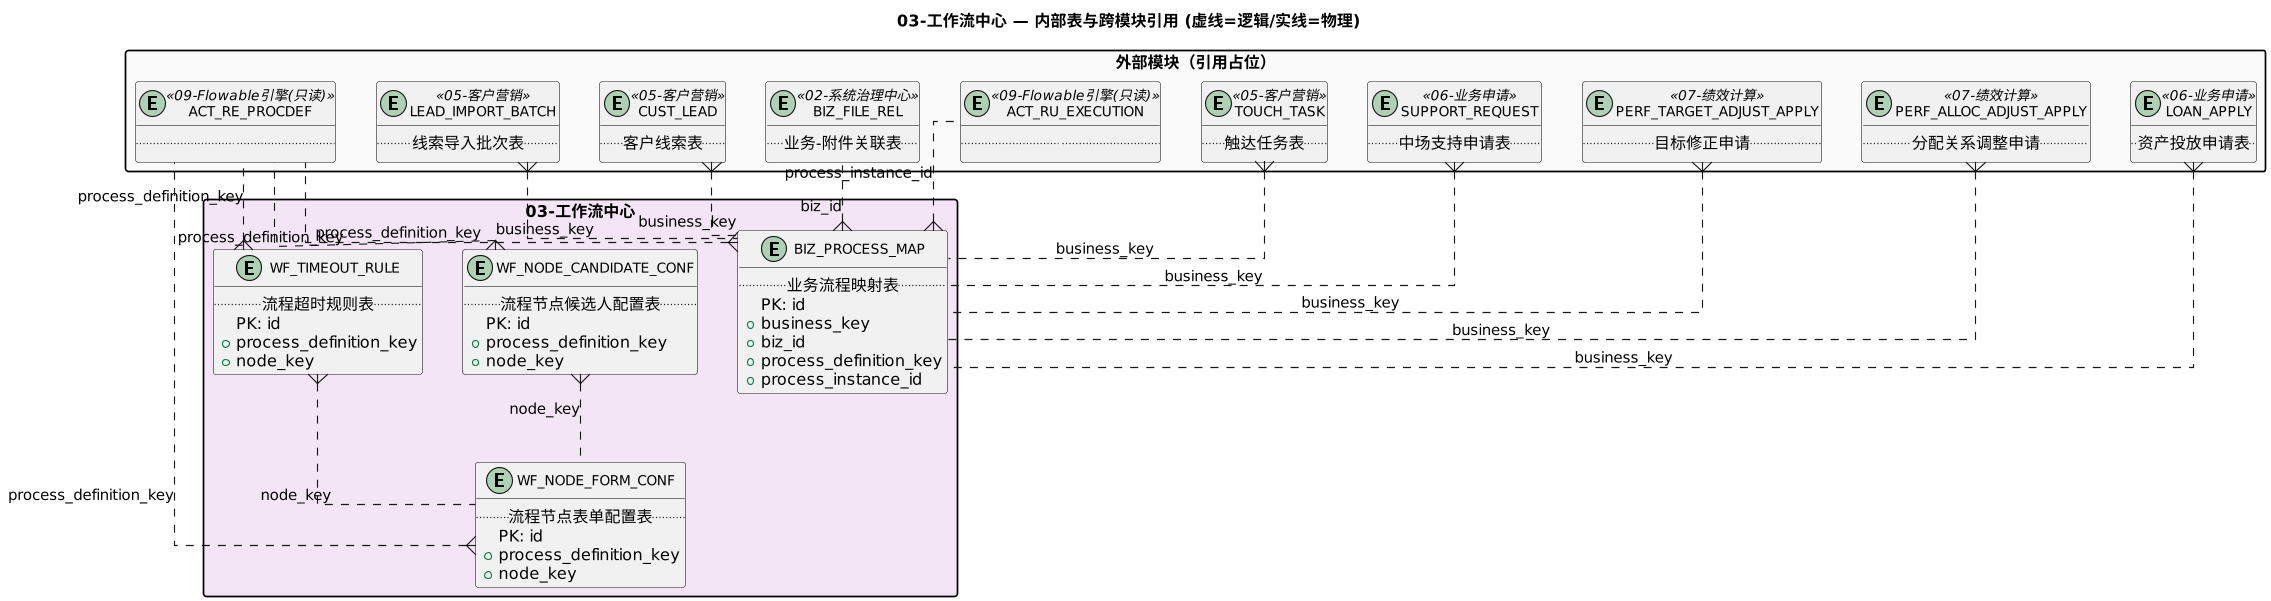

The diagram above was rendered by PlantUML. Its source (embedded in the PNG):
@startuml yiti_er_workflow-center
skinparam dpi 110
skinparam classFontName Microsoft YaHei
skinparam classFontSize 12
skinparam packageStyle rectangle
skinparam linetype ortho
title 03-工作流中心 — 内部表与跨模块引用 (虚线=逻辑/实线=物理)

package "03-工作流中心" #F3E5F5 {
  entity "BIZ_PROCESS_MAP" as BIZ_PROCESS_MAP {
    .. 业务流程映射表 ..
    PK: id
    + business_key
    + biz_id
    + process_definition_key
    + process_instance_id
  }
  entity "WF_NODE_CANDIDATE_CONF" as WF_NODE_CANDIDATE_CONF {
    .. 流程节点候选人配置表 ..
    PK: id
    + process_definition_key
    + node_key
  }
  entity "WF_NODE_FORM_CONF" as WF_NODE_FORM_CONF {
    .. 流程节点表单配置表 ..
    PK: id
    + process_definition_key
    + node_key
  }
  entity "WF_TIMEOUT_RULE" as WF_TIMEOUT_RULE {
    .. 流程超时规则表 ..
    PK: id
    + process_definition_key
    + node_key
  }
}

package "外部模块（引用占位）" #FAFAFA {
  entity "ACT_RE_PROCDEF" as ACT_RE_PROCDEF <<09-Flowable引擎(只读)>> {
    ..  ..
  }
  entity "ACT_RU_EXECUTION" as ACT_RU_EXECUTION <<09-Flowable引擎(只读)>> {
    ..  ..
  }
  entity "BIZ_FILE_REL" as BIZ_FILE_REL <<02-系统治理中心>> {
    .. 业务-附件关联表 ..
  }
  entity "CUST_LEAD" as CUST_LEAD <<05-客户营销>> {
    .. 客户线索表 ..
  }
  entity "LEAD_IMPORT_BATCH" as LEAD_IMPORT_BATCH <<05-客户营销>> {
    .. 线索导入批次表 ..
  }
  entity "LOAN_APPLY" as LOAN_APPLY <<06-业务申请>> {
    .. 资产投放申请表 ..
  }
  entity "PERF_ALLOC_ADJUST_APPLY" as PERF_ALLOC_ADJUST_APPLY <<07-绩效计算>> {
    .. 分配关系调整申请 ..
  }
  entity "PERF_TARGET_ADJUST_APPLY" as PERF_TARGET_ADJUST_APPLY <<07-绩效计算>> {
    .. 目标修正申请 ..
  }
  entity "SUPPORT_REQUEST" as SUPPORT_REQUEST <<06-业务申请>> {
    .. 中场支持申请表 ..
  }
  entity "TOUCH_TASK" as TOUCH_TASK <<05-客户营销>> {
    .. 触达任务表 ..
  }
}

BIZ_PROCESS_MAP }.. BIZ_FILE_REL : biz_id
BIZ_PROCESS_MAP }.. ACT_RE_PROCDEF : process_definition_key
BIZ_PROCESS_MAP }.. ACT_RU_EXECUTION : process_instance_id
CUST_LEAD }.. BIZ_PROCESS_MAP : business_key
LEAD_IMPORT_BATCH }.. BIZ_PROCESS_MAP : business_key
LOAN_APPLY }.. BIZ_PROCESS_MAP : business_key
PERF_ALLOC_ADJUST_APPLY }.. BIZ_PROCESS_MAP : business_key
PERF_TARGET_ADJUST_APPLY }.. BIZ_PROCESS_MAP : business_key
SUPPORT_REQUEST }.. BIZ_PROCESS_MAP : business_key
TOUCH_TASK }.. BIZ_PROCESS_MAP : business_key
WF_NODE_CANDIDATE_CONF }.. ACT_RE_PROCDEF : process_definition_key
WF_NODE_CANDIDATE_CONF }.. WF_NODE_FORM_CONF : node_key
WF_NODE_FORM_CONF }.. ACT_RE_PROCDEF : process_definition_key
WF_TIMEOUT_RULE }.. ACT_RE_PROCDEF : process_definition_key
WF_TIMEOUT_RULE }.. WF_NODE_FORM_CONF : node_key
@enduml